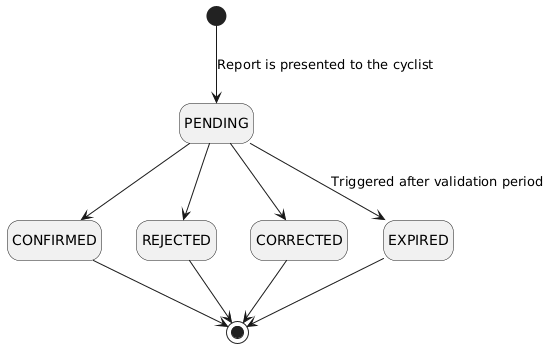

The diagram above was rendered by PlantUML. Its source (embedded in the PNG):
@startuml
hide empty description
skinparam state {
  BackgroundColor<<confirmed>> LightGreen
  BackgroundColor<<rejected>> LightCoral
  BackgroundColor<<corrected>> LightBlue
  BackgroundColor<<pending>> Wheat
}

[*] --> PENDING : Report is presented to the cyclist

PENDING --> CONFIRMED
PENDING --> REJECTED
PENDING --> CORRECTED
PENDING --> EXPIRED  : Triggered after validation period 

CONFIRMED --> [*]
REJECTED --> [*]
CORRECTED --> [*]
EXPIRED --> [*]
@enduml